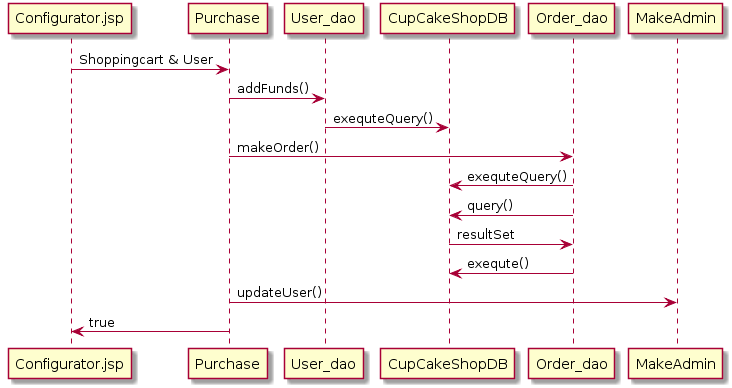

The diagram above was rendered by PlantUML. Its source (embedded in the PNG):
@startuml
Configurator.jsp -> Purchase: Shoppingcart & User
Purchase -> User_dao: addFunds()
User_dao -> CupCakeShopDB: exequteQuery()
Purchase -> Order_dao: makeOrder()
Order_dao -> CupCakeShopDB: exequteQuery()
Order_dao -> CupCakeShopDB: query()
CupCakeShopDB -> Order_dao: resultSet
Order_dao -> CupCakeShopDB: exequte()
Purchase -> MakeAdmin: updateUser()
Purchase -> Configurator.jsp: true
@enduml